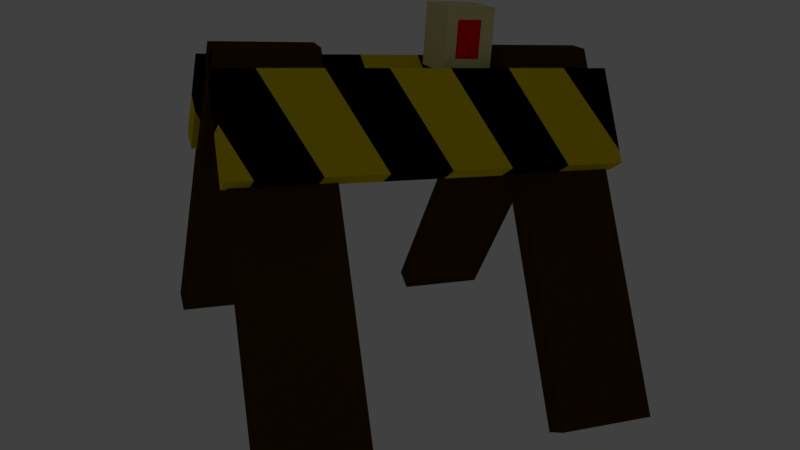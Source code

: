 # Source: construction.blend  (saved by Blender 2.79.0; exported with 4.5.12 LTS)
import bpy
from mathutils import Matrix  # noqa: F401  (used for matrix-valued properties, if any)

bpy.ops.wm.read_factory_settings(use_empty=True)
scene = bpy.context.scene
scene.name = 'Scene'

# ---- collections
col_collection_1 = bpy.data.collections.new('Collection 1'); scene.collection.children.link(col_collection_1)

# ---- materials (node trees are filled in below, after node groups)
mat_material = bpy.data.materials.new('Material')
mat_material.alpha_threshold = 0.0
mat_material.use_transparent_shadow = False
mat_material.diffuse_color = (0.8, 0.7518, 0.3319, 1.0)
mat_material.roughness = 0.5
mat_material_004 = bpy.data.materials.new('Material.004')
mat_material_004.alpha_threshold = 0.0
mat_material_004.use_transparent_shadow = False
mat_material_004.diffuse_color = (1.0, 0.0, 0.0, 1.0)
mat_material_004.roughness = 0.5
mat_material_004.specular_intensity = 1.0
mat_material_002 = bpy.data.materials.new('Material.002')
mat_material_002.alpha_threshold = 0.0
mat_material_002.use_transparent_shadow = False
mat_material_002.diffuse_color = (0.8, 0.6322, 0.0, 1.0)
mat_material_002.roughness = 0.5
mat_material_003 = bpy.data.materials.new('Material.003')
mat_material_003.alpha_threshold = 0.0
mat_material_003.use_transparent_shadow = False
mat_material_003.diffuse_color = (0.0, 0.0, 0.0, 1.0)
mat_material_003.roughness = 0.5
mat_material_001 = bpy.data.materials.new('Material.001')
mat_material_001.alpha_threshold = 0.0
mat_material_001.use_transparent_shadow = False
mat_material_001.preview_render_type = 'FLAT'
mat_material_001.diffuse_color = (0.0668, 0.0286, 1.513e-08, 1.0)
mat_material_001.roughness = 0.5
mat_material_001.specular_intensity = 0.0

# ---- material node trees

# ---- world
world_world = bpy.data.worlds.new('World'); scene.world = world_world
world_world.color = (0.05088, 0.05088, 0.05088)
world_world.use_sun_shadow = False
world_world.sun_shadow_jitter_overblur = 0.0
world_world.cycles.sampling_method = 'MANUAL'

# ---- cameras
cam_camera_001 = bpy.data.cameras.new('Camera.001')
cam_camera_001.clip_end = 100.0
cam_camera_001.lens = 35.0
cam_camera_001.sensor_width = 32.0
cam_camera_001.sensor_height = 18.0
cam_camera_001.display_size = 2.0
cam_camera_001.dof.focus_distance = 0.0
cam_camera_001.dof.aperture_fstop = 128.0
cam_camera_001.dof.aperture_blades = 6

# ---- lights
light_lamp = bpy.data.lights.new('Lamp', 'POINT')
light_lamp.transmission_factor = 0.0
light_lamp.cutoff_distance = 30.0
light_lamp.energy = 100.0
light_lamp.shadow_buffer_clip_start = 1.001
light_lamp.shadow_soft_size = 0.1
light_lamp.shadow_maximum_resolution = 0.006
light_lamp.use_absolute_resolution = True

# ---- meshes
me_cube = bpy.data.meshes.new('Cube')
me_cube.from_pydata([(-6.0, -2.0, -1.0), (-6.0, -2.0, 4.0), (-6.0, 2.0, -1.0), (-6.0, 2.0, 4.0), (-2.0, -2.0, -1.0), (-2.0, -2.0, 4.0), (-2.0, 2.0, -1.0), (-2.0, 2.0, 4.0), (-5.0, -1.8, 3.0), (-5.0, 1.8, 3.0), (-3.0, -1.8, 3.0), (-3.0, 1.8, 3.0), (-3.0, -1.8, 0.0), (-3.0, 1.8, 0.0), (-5.0, -1.8, 0.0), (-5.0, 1.8, 0.0)], [], [(0, 1, 3, 2), (6, 7, 5, 4), (2, 6, 4, 0), (7, 3, 1, 5), (13, 6, 2, 15), (10, 5, 1, 8), (10, 8, 14, 12), (9, 11, 13, 15), (11, 7, 6, 13), (3, 9, 15, 2), (9, 3, 7, 11), (0, 14, 8, 1), (5, 10, 12, 4)])
me_cube.polygons.foreach_set('material_index', [0, 0, 0, 0, 0, 0, 1, 1, 0, 0, 0, 0, 0])
me_cube.materials.append(mat_material)
me_cube.materials.append(mat_material_004)
me_cube.use_remesh_preserve_volume = False
me_cube.use_remesh_preserve_attributes = False
me_cube.use_mirror_vertex_groups = False
me_cube.update()
me_cube_000 = bpy.data.meshes.new('Cube.000')
me_cube_000.from_pydata([(6.866, -1.232, -1.0), (-1.134, -1.232, -1.0), (7.0, -3.0, 29.0), (-1.0, -3.0, 31.0), (7.0, -3.0, -1.0), (-1.0, -3.0, -1.0), (-1.134, -1.232, 31.0), (6.866, -1.232, 29.0), (6.866, -1.232, 24.0), (-1.134, -1.232, 28.0), (-1.0, -3.0, 28.0), (7.0, -3.0, 24.0), (6.866, -1.232, 19.02), (-1.134, -1.232, 22.96), (-1.0, -3.0, 22.96), (7.0, -3.0, 19.02), (-1.134, -1.232, 23.0), (-1.0, -3.0, 23.0), (7.0, -3.0, 19.0), (6.866, -1.232, 14.02), (-1.134, -1.232, 17.96), (-1.0, -3.0, 17.96), (7.0, -3.0, 31.0), (6.866, -1.232, 14.02), (-1.134, -1.232, 17.96), (-1.0, -3.0, 17.96), (7.0, -3.0, 14.02), (7.0, -3.0, 14.0), (6.866, -1.232, 9.021), (-1.134, -1.232, 12.96), (-1.0, -3.0, 12.96), (3.0, -3.0, 31.0), (7.0, -3.0, 9.0), (6.866, -1.232, 4.021), (-1.134, -1.232, 7.964), (-1.0, -3.0, 7.964), (2.866, -1.232, 31.0), (7.0, -3.0, 4.0), (6.866, -1.232, -0.9786), (-1.134, -1.232, 2.964), (-1.0, -3.0, 2.964), (6.866, -1.232, 31.0), (7.0, -3.0, -1.0), (5.866, -1.232, -1.007), (6.0, -3.0, -1.007)], [], [(11, 8, 7, 2), (41, 36, 31, 22), (6, 36, 7, 8, 9), (7, 36, 41), (9, 10, 3, 6), (0, 4, 5, 1), (8, 12, 13, 9), (10, 9, 13, 14), (10, 14, 15, 11), (8, 11, 15, 18, 12), (12, 18, 27, 23), (15, 14, 25, 26), (13, 12, 23, 24), (14, 13, 24, 25), (35, 40, 44, 4, 37), (23, 27, 32, 28), (25, 24, 29, 30), (24, 23, 28, 29), (30, 29, 34, 35), (29, 28, 33, 34), (37, 32, 30, 35), (28, 32, 37, 33), (35, 34, 39, 40), (34, 33, 38, 43, 39), (43, 1, 39), (33, 37, 42, 38), (5, 44, 40), (5, 40, 39, 1), (27, 21, 30, 32), (44, 43, 0, 42), (44, 5, 1, 43), (11, 2, 31, 3, 10), (6, 3, 31, 36), (2, 7, 41, 22), (31, 2, 22)])
me_cube_000.polygons.foreach_set('material_index', [1, 0, 1, 0, 1, 1, 0, 0, 0, 0, 1, 1, 1, 1, 0, 0, 0, 0, 1, 1, 1, 1, 0, 0, 1, 0, 1, 1, 0, 0, 1, 1, 1, 0, 0])
_ca = me_cube_000.color_attributes.new('Col', 'BYTE_COLOR', 'CORNER')
_ca.data.foreach_set('color', [1.0, 1.0, 1.0, 1.0, 1.0, 1.0, 1.0, 1.0, 1.0, 1.0, 1.0, 1.0, 1.0, 1.0, 1.0, 1.0, 1.0, 1.0, 1.0, 1.0, 1.0, 1.0, 1.0, 1.0, 1.0, 1.0, 1.0, 1.0, 1.0, 1.0, 1.0, 1.0, 1.0, 1.0, 1.0, 1.0, 1.0, 1.0, 1.0, 1.0, 1.0, 1.0, 1.0, 1.0, 1.0, 1.0, 1.0, 1.0, 1.0, 1.0, 1.0, 1.0, 1.0, 1.0, 1.0, 1.0, 1.0, 1.0, 1.0, 1.0, 1.0, 1.0, 1.0, 1.0, 1.0, 1.0, 1.0, 1.0, 1.0, 1.0, 1.0, 1.0, 1.0, 1.0, 1.0, 1.0, 1.0, 1.0, 1.0, 1.0, 1.0, 1.0, 1.0, 1.0, 1.0, 1.0, 1.0, 1.0, 1.0, 1.0, 1.0, 1.0, 1.0, 1.0, 1.0, 1.0, 1.0, 1.0, 1.0, 1.0, 1.0, 1.0, 1.0, 1.0, 1.0, 1.0, 1.0, 1.0, 1.0, 1.0, 1.0, 1.0, 1.0, 1.0, 1.0, 1.0, 1.0, 1.0, 1.0, 1.0, 1.0, 1.0, 1.0, 1.0, 1.0, 1.0, 1.0, 1.0, 1.0, 1.0, 1.0, 1.0, 1.0, 1.0, 1.0, 1.0, 1.0, 1.0, 1.0, 1.0, 1.0, 1.0, 1.0, 1.0, 1.0, 1.0, 1.0, 1.0, 1.0, 1.0, 1.0, 1.0, 1.0, 1.0, 1.0, 1.0, 1.0, 1.0, 1.0, 1.0, 1.0, 1.0, 1.0, 1.0, 1.0, 1.0, 1.0, 1.0, 1.0, 1.0, 1.0, 1.0, 1.0, 1.0, 1.0, 1.0, 1.0, 1.0, 1.0, 1.0, 1.0, 1.0, 1.0, 1.0, 1.0, 1.0, 1.0, 1.0, 1.0, 1.0, 1.0, 1.0, 1.0, 1.0, 1.0, 1.0, 1.0, 1.0, 1.0, 1.0, 1.0, 1.0, 1.0, 1.0, 1.0, 1.0, 1.0, 1.0, 1.0, 1.0, 1.0, 1.0, 1.0, 1.0, 1.0, 1.0, 1.0, 1.0, 1.0, 1.0, 1.0, 1.0, 1.0, 1.0, 1.0, 1.0, 1.0, 1.0, 1.0, 1.0, 1.0, 1.0, 1.0, 1.0, 1.0, 1.0, 1.0, 1.0, 1.0, 1.0, 1.0, 1.0, 1.0, 1.0, 1.0, 1.0, 1.0, 1.0, 1.0, 1.0, 1.0, 1.0, 1.0, 1.0, 1.0, 1.0, 1.0, 1.0, 1.0, 1.0, 1.0, 1.0, 1.0, 1.0, 1.0, 1.0, 1.0, 1.0, 1.0, 1.0, 1.0, 1.0, 1.0, 1.0, 1.0, 1.0, 1.0, 1.0, 1.0, 1.0, 1.0, 1.0, 1.0, 1.0, 1.0, 1.0, 1.0, 1.0, 1.0, 1.0, 1.0, 1.0, 1.0, 1.0, 1.0, 1.0, 1.0, 1.0, 1.0, 1.0, 1.0, 1.0, 1.0, 1.0, 1.0, 1.0, 1.0, 1.0, 1.0, 1.0, 1.0, 1.0, 1.0, 1.0, 1.0, 1.0, 1.0, 1.0, 1.0, 1.0, 1.0, 1.0, 1.0, 1.0, 1.0, 1.0, 1.0, 1.0, 1.0, 1.0, 1.0, 1.0, 1.0, 1.0, 1.0, 1.0, 1.0, 1.0, 1.0, 1.0, 1.0, 1.0, 1.0, 1.0, 1.0, 1.0, 1.0, 1.0, 1.0, 1.0, 1.0, 1.0, 1.0, 1.0, 1.0, 1.0, 1.0, 1.0, 1.0, 1.0, 1.0, 1.0, 1.0, 1.0, 1.0, 1.0, 1.0, 1.0, 1.0, 1.0, 1.0, 1.0, 1.0, 1.0, 1.0, 1.0, 1.0, 1.0, 1.0, 1.0, 1.0, 1.0, 1.0, 1.0, 1.0, 1.0, 1.0, 1.0, 1.0, 1.0, 1.0, 1.0, 1.0, 1.0, 1.0, 1.0, 1.0, 1.0, 1.0, 1.0, 1.0, 1.0, 1.0, 1.0, 1.0, 1.0, 1.0, 1.0, 1.0, 1.0, 1.0, 1.0, 1.0, 1.0, 1.0, 1.0, 1.0, 1.0, 1.0, 1.0, 1.0, 1.0, 1.0, 1.0, 1.0, 1.0, 1.0, 1.0, 1.0, 1.0, 1.0, 1.0, 1.0, 1.0, 1.0, 1.0, 1.0, 1.0, 1.0, 1.0, 1.0, 1.0, 1.0, 1.0, 1.0, 1.0, 1.0, 1.0, 1.0, 1.0, 1.0, 1.0, 1.0, 1.0, 1.0, 1.0, 1.0, 1.0, 1.0, 1.0, 1.0, 1.0, 1.0, 1.0, 1.0, 1.0, 1.0, 1.0, 1.0, 1.0, 1.0, 1.0, 1.0, 1.0, 1.0, 1.0, 1.0, 1.0, 1.0, 1.0, 1.0, 1.0, 1.0, 1.0, 1.0, 1.0, 1.0, 1.0, 1.0, 1.0, 1.0, 1.0, 1.0, 1.0, 1.0, 1.0, 1.0, 1.0, 1.0, 1.0, 1.0, 1.0, 1.0, 1.0, 1.0, 1.0, 1.0, 1.0, 1.0, 1.0, 1.0, 1.0, 1.0, 1.0, 1.0, 1.0, 1.0, 1.0, 1.0, 1.0, 1.0, 1.0, 1.0, 1.0, 1.0, 1.0, 1.0, 1.0, 1.0, 1.0, 1.0, 1.0, 1.0, 1.0, 1.0, 1.0, 1.0, 1.0, 1.0, 1.0, 1.0, 1.0, 1.0, 1.0, 1.0, 1.0, 1.0, 1.0, 1.0, 1.0, 1.0, 1.0, 1.0, 1.0, 1.0, 1.0, 1.0, 1.0, 1.0, 1.0, 1.0, 1.0, 1.0, 1.0])
me_cube_000.materials.append(mat_material_002)
me_cube_000.materials.append(mat_material_003)
me_cube_000.use_remesh_preserve_volume = False
me_cube_000.use_remesh_preserve_attributes = False
me_cube_000.use_mirror_vertex_groups = False
me_cube_000.update()
me_cube_007 = bpy.data.meshes.new('Cube.007')
me_cube_007.from_pydata([(7.0, 1.0, -1.0), (-1.0, 1.0, -1.0), (6.866, -0.768, 29.0), (-1.134, -0.768, 31.0), (6.866, -0.7679, -1.0), (-1.134, -0.7679, -1.0), (-1.0, 1.0, 31.0), (7.0, 1.0, 29.0), (7.0, 1.0, 24.0), (-1.0, 1.0, 28.0), (-1.134, -0.768, 28.0), (6.866, -0.768, 24.0), (7.0, 1.0, 19.02), (-1.0, 1.0, 22.96), (-1.134, -0.768, 22.96), (6.866, -0.768, 19.02), (-1.0, 1.0, 23.0), (-1.134, -0.768, 23.0), (6.866, -0.768, 19.0), (7.0, 1.0, 14.02), (-1.0, 1.0, 17.96), (-1.134, -0.768, 17.96), (6.866, -0.768, 31.0), (7.0, 1.0, 14.02), (-1.0, 1.0, 17.96), (-1.134, -0.768, 17.96), (6.866, -0.768, 14.02), (6.866, -0.7679, 14.0), (7.0, 1.0, 9.021), (-1.0, 1.0, 12.96), (-1.134, -0.768, 12.96), (2.866, -0.768, 31.0), (6.866, -0.7679, 9.0), (7.0, 1.0, 4.021), (-1.0, 1.0, 7.964), (-1.134, -0.7679, 7.964), (3.0, 1.0, 31.0), (6.866, -0.7679, 4.0), (7.0, 1.0, -0.9786), (-1.0, 1.0, 2.964), (-1.134, -0.7679, 2.964), (7.0, 1.0, 31.0), (6.866, -0.7679, -1.0), (6.0, 1.0, -1.007), (5.866, -0.7679, -1.007)], [], [(11, 8, 7, 2), (41, 36, 31, 22), (6, 36, 7, 8, 9), (7, 36, 41), (9, 10, 3, 6), (0, 4, 5, 1), (8, 12, 13, 9), (10, 9, 13, 14), (10, 14, 15, 11), (8, 11, 15, 18, 12), (12, 18, 27, 23), (15, 14, 25, 26), (13, 12, 23, 24), (14, 13, 24, 25), (35, 40, 44, 4, 37), (23, 27, 32, 28), (25, 24, 29, 30), (24, 23, 28, 29), (30, 29, 34, 35), (29, 28, 33, 34), (37, 32, 30, 35), (28, 32, 37, 33), (35, 34, 39, 40), (34, 33, 38, 43, 39), (43, 1, 39), (33, 37, 42, 38), (5, 44, 40), (5, 40, 39, 1), (27, 21, 30, 32), (44, 43, 0, 42), (44, 5, 1, 43), (11, 2, 31, 3, 10), (6, 3, 31, 36), (2, 7, 41, 22), (31, 2, 22)])
me_cube_007.polygons.foreach_set('material_index', [1, 0, 1, 0, 1, 1, 0, 0, 0, 0, 1, 1, 1, 1, 0, 0, 0, 0, 1, 1, 1, 1, 0, 0, 1, 0, 1, 1, 0, 0, 1, 1, 1, 0, 0])
_ca = me_cube_007.color_attributes.new('Col', 'BYTE_COLOR', 'CORNER')
_ca.data.foreach_set('color', [1.0, 1.0, 1.0, 1.0, 1.0, 1.0, 1.0, 1.0, 1.0, 1.0, 1.0, 1.0, 1.0, 1.0, 1.0, 1.0, 1.0, 1.0, 1.0, 1.0, 1.0, 1.0, 1.0, 1.0, 1.0, 1.0, 1.0, 1.0, 1.0, 1.0, 1.0, 1.0, 1.0, 1.0, 1.0, 1.0, 1.0, 1.0, 1.0, 1.0, 1.0, 1.0, 1.0, 1.0, 1.0, 1.0, 1.0, 1.0, 1.0, 1.0, 1.0, 1.0, 1.0, 1.0, 1.0, 1.0, 1.0, 1.0, 1.0, 1.0, 1.0, 1.0, 1.0, 1.0, 1.0, 1.0, 1.0, 1.0, 1.0, 1.0, 1.0, 1.0, 1.0, 1.0, 1.0, 1.0, 1.0, 1.0, 1.0, 1.0, 1.0, 1.0, 1.0, 1.0, 1.0, 1.0, 1.0, 1.0, 1.0, 1.0, 1.0, 1.0, 1.0, 1.0, 1.0, 1.0, 1.0, 1.0, 1.0, 1.0, 1.0, 1.0, 1.0, 1.0, 1.0, 1.0, 1.0, 1.0, 1.0, 1.0, 1.0, 1.0, 1.0, 1.0, 1.0, 1.0, 1.0, 1.0, 1.0, 1.0, 1.0, 1.0, 1.0, 1.0, 1.0, 1.0, 1.0, 1.0, 1.0, 1.0, 1.0, 1.0, 1.0, 1.0, 1.0, 1.0, 1.0, 1.0, 1.0, 1.0, 1.0, 1.0, 1.0, 1.0, 1.0, 1.0, 1.0, 1.0, 1.0, 1.0, 1.0, 1.0, 1.0, 1.0, 1.0, 1.0, 1.0, 1.0, 1.0, 1.0, 1.0, 1.0, 1.0, 1.0, 1.0, 1.0, 1.0, 1.0, 1.0, 1.0, 1.0, 1.0, 1.0, 1.0, 1.0, 1.0, 1.0, 1.0, 1.0, 1.0, 1.0, 1.0, 1.0, 1.0, 1.0, 1.0, 1.0, 1.0, 1.0, 1.0, 1.0, 1.0, 1.0, 1.0, 1.0, 1.0, 1.0, 1.0, 1.0, 1.0, 1.0, 1.0, 1.0, 1.0, 1.0, 1.0, 1.0, 1.0, 1.0, 1.0, 1.0, 1.0, 1.0, 1.0, 1.0, 1.0, 1.0, 1.0, 1.0, 1.0, 1.0, 1.0, 1.0, 1.0, 1.0, 1.0, 1.0, 1.0, 1.0, 1.0, 1.0, 1.0, 1.0, 1.0, 1.0, 1.0, 1.0, 1.0, 1.0, 1.0, 1.0, 1.0, 1.0, 1.0, 1.0, 1.0, 1.0, 1.0, 1.0, 1.0, 1.0, 1.0, 1.0, 1.0, 1.0, 1.0, 1.0, 1.0, 1.0, 1.0, 1.0, 1.0, 1.0, 1.0, 1.0, 1.0, 1.0, 1.0, 1.0, 1.0, 1.0, 1.0, 1.0, 1.0, 1.0, 1.0, 1.0, 1.0, 1.0, 1.0, 1.0, 1.0, 1.0, 1.0, 1.0, 1.0, 1.0, 1.0, 1.0, 1.0, 1.0, 1.0, 1.0, 1.0, 1.0, 1.0, 1.0, 1.0, 1.0, 1.0, 1.0, 1.0, 1.0, 1.0, 1.0, 1.0, 1.0, 1.0, 1.0, 1.0, 1.0, 1.0, 1.0, 1.0, 1.0, 1.0, 1.0, 1.0, 1.0, 1.0, 1.0, 1.0, 1.0, 1.0, 1.0, 1.0, 1.0, 1.0, 1.0, 1.0, 1.0, 1.0, 1.0, 1.0, 1.0, 1.0, 1.0, 1.0, 1.0, 1.0, 1.0, 1.0, 1.0, 1.0, 1.0, 1.0, 1.0, 1.0, 1.0, 1.0, 1.0, 1.0, 1.0, 1.0, 1.0, 1.0, 1.0, 1.0, 1.0, 1.0, 1.0, 1.0, 1.0, 1.0, 1.0, 1.0, 1.0, 1.0, 1.0, 1.0, 1.0, 1.0, 1.0, 1.0, 1.0, 1.0, 1.0, 1.0, 1.0, 1.0, 1.0, 1.0, 1.0, 1.0, 1.0, 1.0, 1.0, 1.0, 1.0, 1.0, 1.0, 1.0, 1.0, 1.0, 1.0, 1.0, 1.0, 1.0, 1.0, 1.0, 1.0, 1.0, 1.0, 1.0, 1.0, 1.0, 1.0, 1.0, 1.0, 1.0, 1.0, 1.0, 1.0, 1.0, 1.0, 1.0, 1.0, 1.0, 1.0, 1.0, 1.0, 1.0, 1.0, 1.0, 1.0, 1.0, 1.0, 1.0, 1.0, 1.0, 1.0, 1.0, 1.0, 1.0, 1.0, 1.0, 1.0, 1.0, 1.0, 1.0, 1.0, 1.0, 1.0, 1.0, 1.0, 1.0, 1.0, 1.0, 1.0, 1.0, 1.0, 1.0, 1.0, 1.0, 1.0, 1.0, 1.0, 1.0, 1.0, 1.0, 1.0, 1.0, 1.0, 1.0, 1.0, 1.0, 1.0, 1.0, 1.0, 1.0, 1.0, 1.0, 1.0, 1.0, 1.0, 1.0, 1.0, 1.0, 1.0, 1.0, 1.0, 1.0, 1.0, 1.0, 1.0, 1.0, 1.0, 1.0, 1.0, 1.0, 1.0, 1.0, 1.0, 1.0, 1.0, 1.0, 1.0, 1.0, 1.0, 1.0, 1.0, 1.0, 1.0, 1.0, 1.0, 1.0, 1.0, 1.0, 1.0, 1.0, 1.0, 1.0, 1.0, 1.0, 1.0, 1.0, 1.0, 1.0, 1.0, 1.0, 1.0, 1.0, 1.0, 1.0, 1.0, 1.0, 1.0, 1.0, 1.0, 1.0, 1.0, 1.0, 1.0, 1.0, 1.0, 1.0, 1.0, 1.0, 1.0, 1.0, 1.0, 1.0, 1.0, 1.0, 1.0, 1.0, 1.0, 1.0, 1.0, 1.0, 1.0, 1.0, 1.0, 1.0, 1.0, 1.0, 1.0, 1.0, 1.0, 1.0, 1.0, 1.0, 1.0, 1.0])
me_cube_007.materials.append(mat_material_002)
me_cube_007.materials.append(mat_material_003)
me_cube_007.use_remesh_preserve_volume = False
me_cube_007.use_remesh_preserve_attributes = False
me_cube_007.use_mirror_vertex_groups = False
me_cube_007.update()
me_cube_004 = bpy.data.meshes.new('Cube.004')
me_cube_004.from_pydata([(7.0, -5.96e-08, -1.0), (-1.0, 3.576e-07, -1.0), (-24.0, -27.63, 15.62), (-16.0, -27.63, 15.62), (-1.0, -27.63, 15.62), (-24.0, 4.172e-07, -1.01), (-16.0, 8.345e-07, -1.01), (7.0, -2.0, -1.0), (-1.0, -2.0, -1.0), (-24.0, -2.0, -1.01), (-16.0, -2.0, -1.01), (-24.0, -26.6, 13.84), (-16.0, -26.6, 13.84), (7.0, -26.6, 13.84), (-1.0, -26.6, 13.84), (7.0, -27.66, 15.67), (-24.0, -0.2304, 30.22), (-16.0, -0.2304, 30.22), (-24.0, -2.23, 30.22), (-16.0, -2.23, 30.22), (-24.0, -1.753, 31.29), (-16.0, -1.753, 31.29), (-24.0, -0.8666, 29.48), (-16.0, -0.8666, 29.48), (-0.9878, -1.739, 31.25), (7.012, -0.8526, 29.44), (-0.9878, -0.8526, 29.44), (7.012, -1.775, 31.3), (7.0, -0.2304, 30.34), (-1.0, -0.2304, 30.34), (7.0, -2.23, 30.34), (-1.0, -2.23, 30.34)], [], [(3, 2, 11, 12), (6, 10, 9, 5), (13, 15, 4, 14), (1, 0, 7, 8), (6, 5, 16, 17), (9, 10, 19, 18), (5, 9, 18, 16), (10, 6, 17, 19), (21, 23, 22, 20), (2, 3, 21, 20), (11, 2, 20, 22), (3, 12, 23, 21), (12, 11, 22, 23), (25, 26, 24, 27), (15, 13, 25, 27), (13, 14, 26, 25), (4, 15, 27, 24), (14, 4, 24, 26), (7, 0, 28, 30), (8, 7, 30, 31), (1, 8, 31, 29), (0, 1, 29, 28), (27, 28, 29, 24), (20, 21, 17, 16), (20, 16, 22), (19, 17, 21), (24, 29, 26), (28, 27, 30)])
_ca = me_cube_004.color_attributes.new('Col', 'BYTE_COLOR', 'CORNER')
_ca.data.foreach_set('color', [1.0, 1.0, 1.0, 1.0, 1.0, 1.0, 1.0, 1.0, 1.0, 1.0, 1.0, 1.0, 1.0, 1.0, 1.0, 1.0, 1.0, 1.0, 1.0, 1.0, 1.0, 1.0, 1.0, 1.0, 1.0, 1.0, 1.0, 1.0, 1.0, 1.0, 1.0, 1.0, 1.0, 1.0, 1.0, 1.0, 1.0, 1.0, 1.0, 1.0, 1.0, 1.0, 1.0, 1.0, 1.0, 1.0, 1.0, 1.0, 1.0, 1.0, 1.0, 1.0, 1.0, 1.0, 1.0, 1.0, 1.0, 1.0, 1.0, 1.0, 1.0, 1.0, 1.0, 1.0, 1.0, 1.0, 1.0, 1.0, 1.0, 1.0, 1.0, 1.0, 1.0, 1.0, 1.0, 1.0, 1.0, 1.0, 1.0, 1.0, 1.0, 1.0, 1.0, 1.0, 1.0, 1.0, 1.0, 1.0, 1.0, 1.0, 1.0, 1.0, 1.0, 1.0, 1.0, 1.0, 1.0, 1.0, 1.0, 1.0, 1.0, 1.0, 1.0, 1.0, 1.0, 1.0, 1.0, 1.0, 1.0, 1.0, 1.0, 1.0, 1.0, 1.0, 1.0, 1.0, 1.0, 1.0, 1.0, 1.0, 1.0, 1.0, 1.0, 1.0, 1.0, 1.0, 1.0, 1.0, 1.0, 1.0, 1.0, 1.0, 1.0, 1.0, 1.0, 1.0, 1.0, 1.0, 1.0, 1.0, 1.0, 1.0, 1.0, 1.0, 1.0, 1.0, 1.0, 1.0, 1.0, 1.0, 1.0, 1.0, 1.0, 1.0, 1.0, 1.0, 1.0, 1.0, 1.0, 1.0, 1.0, 1.0, 1.0, 1.0, 1.0, 1.0, 1.0, 1.0, 1.0, 1.0, 1.0, 1.0, 1.0, 1.0, 1.0, 1.0, 1.0, 1.0, 1.0, 1.0, 1.0, 1.0, 1.0, 1.0, 1.0, 1.0, 1.0, 1.0, 1.0, 1.0, 1.0, 1.0, 1.0, 1.0, 1.0, 1.0, 1.0, 1.0, 1.0, 1.0, 1.0, 1.0, 1.0, 1.0, 1.0, 1.0, 1.0, 1.0, 1.0, 1.0, 1.0, 1.0, 1.0, 1.0, 1.0, 1.0, 1.0, 1.0, 1.0, 1.0, 1.0, 1.0, 1.0, 1.0, 1.0, 1.0, 1.0, 1.0, 1.0, 1.0, 1.0, 1.0, 1.0, 1.0, 1.0, 1.0, 1.0, 1.0, 1.0, 1.0, 1.0, 1.0, 1.0, 1.0, 1.0, 1.0, 1.0, 1.0, 1.0, 1.0, 1.0, 1.0, 1.0, 1.0, 1.0, 1.0, 1.0, 1.0, 1.0, 1.0, 1.0, 1.0, 1.0, 1.0, 1.0, 1.0, 1.0, 1.0, 1.0, 1.0, 1.0, 1.0, 1.0, 1.0, 1.0, 1.0, 1.0, 1.0, 1.0, 1.0, 1.0, 1.0, 1.0, 1.0, 1.0, 1.0, 1.0, 1.0, 1.0, 1.0, 1.0, 1.0, 1.0, 1.0, 1.0, 1.0, 1.0, 1.0, 1.0, 1.0, 1.0, 1.0, 1.0, 1.0, 1.0, 1.0, 1.0, 1.0, 1.0, 1.0, 1.0, 1.0, 1.0, 1.0, 1.0, 1.0, 1.0, 1.0, 1.0, 1.0, 1.0, 1.0, 1.0, 1.0, 1.0, 1.0, 1.0, 1.0, 1.0, 1.0, 1.0, 1.0, 1.0, 1.0, 1.0, 1.0, 1.0, 1.0, 1.0, 1.0, 1.0, 1.0, 1.0, 1.0, 1.0, 1.0, 1.0, 1.0, 1.0, 1.0, 1.0, 1.0, 1.0, 1.0, 1.0, 1.0, 1.0, 1.0, 1.0, 1.0, 1.0, 1.0, 1.0, 1.0, 1.0, 1.0, 1.0, 1.0, 1.0, 1.0, 1.0, 1.0, 1.0, 1.0, 1.0, 1.0, 1.0, 1.0, 1.0, 1.0, 1.0, 1.0, 1.0, 1.0, 1.0, 1.0, 1.0, 1.0, 1.0, 1.0, 1.0, 1.0, 1.0, 1.0, 1.0, 1.0, 1.0, 1.0, 1.0, 1.0, 1.0, 1.0, 1.0, 1.0, 1.0, 1.0, 1.0, 1.0, 1.0, 1.0, 1.0, 1.0, 1.0, 1.0, 1.0, 1.0, 1.0, 1.0, 1.0, 1.0, 1.0, 1.0, 1.0, 1.0, 1.0, 1.0, 1.0, 1.0, 1.0, 1.0, 1.0, 1.0])
me_cube_004.materials.append(mat_material_001)
me_cube_004.use_remesh_preserve_volume = False
me_cube_004.use_remesh_preserve_attributes = False
me_cube_004.use_mirror_vertex_groups = False
me_cube_004.update()
me_cube_001 = bpy.data.meshes.new('Cube.001')
me_cube_001.from_pydata([(-1.0, -1.0, -1.0), (-1.0, -1.0, 1.0), (-1.0, 1.0, -1.0), (-1.0, 1.0, 1.0), (1.0, -1.0, -1.0), (1.0, -1.0, 1.0), (1.0, 1.0, -1.0), (1.0, 1.0, 1.0)], [(2, 0), (0, 1), (1, 3), (3, 2), (6, 2), (3, 7), (7, 6), (4, 6), (7, 5), (5, 4), (0, 4), (5, 1)], [])
me_cube_001.use_remesh_preserve_volume = False
me_cube_001.use_remesh_preserve_attributes = False
me_cube_001.use_mirror_vertex_groups = False
me_cube_001.update()

# ---- objects
ob_cube = bpy.data.objects.new('Cube', me_cube)
ob_plank_001 = bpy.data.objects.new('Plank.001', me_cube_000)
ob_camera_001 = bpy.data.objects.new('Camera.001', cam_camera_001)
ob_plank_004 = bpy.data.objects.new('Plank.004', me_cube_007)
ob_plank_000 = bpy.data.objects.new('Plank.000', me_cube_004)
ob_boundary = bpy.data.objects.new('Boundary', me_cube_001)
ob_lamp = bpy.data.objects.new('Lamp', light_lamp)

# ---- transforms, parenting, visibility, modifiers, constraints
ob_cube.location = (0.0, 0.0, 10.0)
ob_cube.lineart.crease_threshold = 0.0
ob_plank_001.location = (-15.04, -4.971, 9.161)
ob_plank_001.rotation_euler = (-4.712, -1.047, 1.571)
ob_plank_001.scale = (-1.0, 1.0, 1.0)
ob_plank_001.lock_rotations_4d = False
ob_plank_001.empty_display_type = 'ARROWS'
ob_plank_001.lineart.crease_threshold = 0.0
ob_camera_001.location = (27.4, 63.03, 19.62)
ob_camera_001.rotation_euler = (1.239, -0.06394, -3.531)
ob_camera_001.lineart.crease_threshold = 0.0
ob_plank_004.location = (-15.04, 3.029, 8.161)
ob_plank_004.rotation_euler = (-1.571, -1.047, -1.571)
ob_plank_004.scale = (-1.0, 1.0, 1.0)
ob_plank_004.lock_rotations_4d = False
ob_plank_004.empty_display_type = 'ARROWS'
ob_plank_004.lineart.crease_threshold = 0.0
ob_plank_000.location = (-8.508, 15.57, -14.65)
ob_plank_000.rotation_euler = (0.5236, 1.11e-16, 2.975e-17)
ob_plank_000.scale = (-1.0, 1.0, 0.97)
ob_plank_000.lock_rotations_4d = False
ob_plank_000.empty_display_type = 'ARROWS'
ob_plank_000.color = (0.04445, 0.01462, 0.002075, 1.0)
ob_plank_000.lineart.crease_threshold = 0.0
ob_boundary.location = (0.01427, 0.0, 0.0)
ob_boundary.scale = (16.0, 16.0, 16.0)
ob_boundary.lineart.crease_threshold = 0.0
ob_lamp.location = (4.076, 27.67, 22.81)
ob_lamp.rotation_euler = (0.6503, 0.05522, 1.866)
ob_lamp.lock_rotations_4d = False
ob_lamp.empty_display_type = 'ARROWS'
ob_lamp.color = (0.0, 0.0, 0.0, 0.0)
ob_lamp.lineart.crease_threshold = 0.0

# ---- collection membership
col_collection_1.objects.link(ob_cube)
col_collection_1.objects.link(ob_plank_001)
col_collection_1.objects.link(ob_camera_001)
col_collection_1.objects.link(ob_plank_004)
col_collection_1.objects.link(ob_plank_000)
col_collection_1.objects.link(ob_boundary)
col_collection_1.objects.link(ob_lamp)

# ---- scene / render settings (as saved in the file)
scene.camera = ob_camera_001
scene.frame_start = 1; scene.frame_end = 250; scene.frame_set(0)
scene.render.engine = 'BLENDER_EEVEE_NEXT'
scene.render.resolution_percentage = 50
scene.render.dither_intensity = 0.0
scene.cycles.use_denoising = False
scene.cycles.samples = 128
scene.cycles.sampling_pattern = 'TABULATED_SOBOL'
scene.cycles.use_adaptive_sampling = False
scene.cycles.use_light_tree = False
scene.cycles.blur_glossy = 0.0
scene.cycles.sample_clamp_indirect = 0.0
scene.view_settings.view_transform = 'Standard'
bpy.context.view_layer.update()
